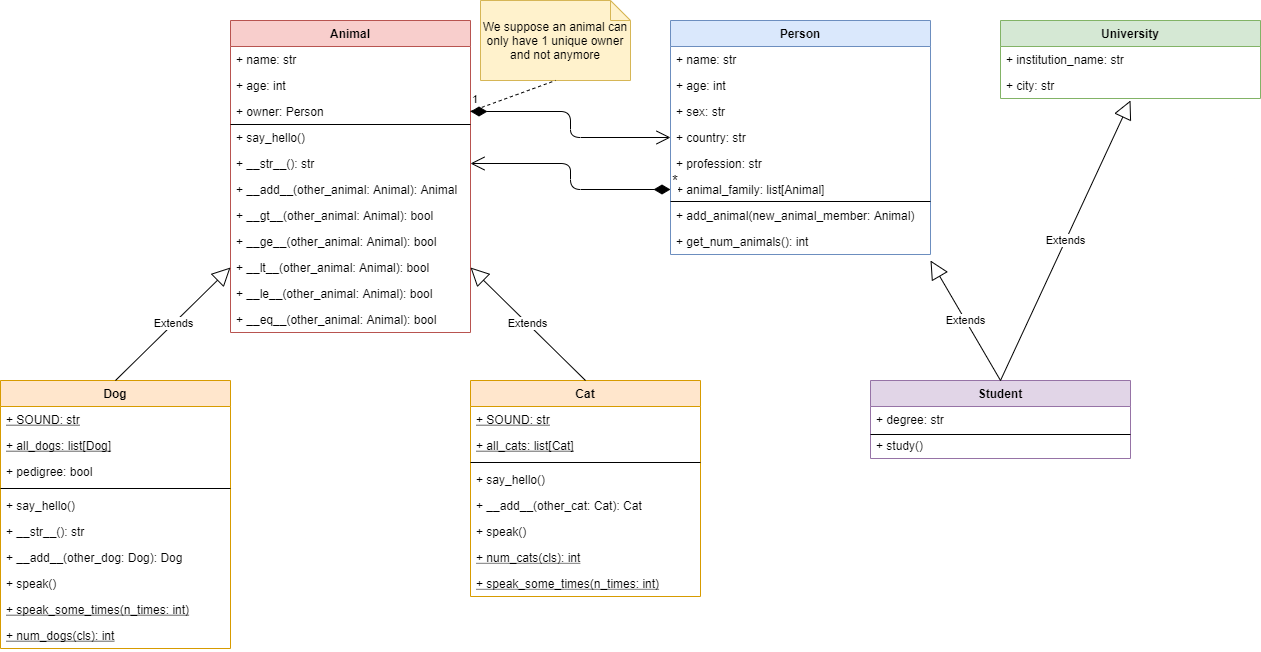

The diagram above was exported from draw.io. Its source (the exported page's mxGraphModel, read from the mxfile embedded in the PNG):
<mxGraphModel dx="948" dy="394" grid="1" gridSize="10" guides="1" tooltips="1" connect="1" arrows="1" fold="1" page="1" pageScale="1" pageWidth="827" pageHeight="1169" math="0" shadow="0">
  <root>
    <mxCell id="0" />
    <mxCell id="1" parent="0" />
    <mxCell id="jMW_4B-cEBeGk0Sq6hoL-1" value="Animal" style="swimlane;fontStyle=1;childLayout=stackLayout;horizontal=1;startSize=26;fillColor=#f8cecc;horizontalStack=0;resizeParent=1;resizeParentMax=0;resizeLast=0;collapsible=1;marginBottom=0;strokeColor=#b85450;" parent="1" vertex="1">
      <mxGeometry x="300" y="30" width="240" height="312" as="geometry" />
    </mxCell>
    <mxCell id="jMW_4B-cEBeGk0Sq6hoL-2" value="+ name: str" style="text;strokeColor=none;fillColor=none;align=left;verticalAlign=top;spacingLeft=4;spacingRight=4;overflow=hidden;rotatable=0;points=[[0,0.5],[1,0.5]];portConstraint=eastwest;" parent="jMW_4B-cEBeGk0Sq6hoL-1" vertex="1">
      <mxGeometry y="26" width="240" height="26" as="geometry" />
    </mxCell>
    <mxCell id="jMW_4B-cEBeGk0Sq6hoL-3" value="+ age: int" style="text;strokeColor=none;fillColor=none;align=left;verticalAlign=top;spacingLeft=4;spacingRight=4;overflow=hidden;rotatable=0;points=[[0,0.5],[1,0.5]];portConstraint=eastwest;" parent="jMW_4B-cEBeGk0Sq6hoL-1" vertex="1">
      <mxGeometry y="52" width="240" height="26" as="geometry" />
    </mxCell>
    <mxCell id="jMW_4B-cEBeGk0Sq6hoL-4" value="+ owner: Person" style="text;strokeColor=none;fillColor=none;align=left;verticalAlign=top;spacingLeft=4;spacingRight=4;overflow=hidden;rotatable=0;points=[[0,0.5],[1,0.5]];portConstraint=eastwest;" parent="jMW_4B-cEBeGk0Sq6hoL-1" vertex="1">
      <mxGeometry y="78" width="240" height="26" as="geometry" />
    </mxCell>
    <mxCell id="jMW_4B-cEBeGk0Sq6hoL-5" value="+ say_hello()" style="text;strokeColor=none;fillColor=none;align=left;verticalAlign=top;spacingLeft=4;spacingRight=4;overflow=hidden;rotatable=0;points=[[0,0.5],[1,0.5]];portConstraint=eastwest;" parent="jMW_4B-cEBeGk0Sq6hoL-1" vertex="1">
      <mxGeometry y="104" width="240" height="26" as="geometry" />
    </mxCell>
    <mxCell id="jMW_4B-cEBeGk0Sq6hoL-6" value="+ __str__(): str" style="text;strokeColor=none;fillColor=none;align=left;verticalAlign=top;spacingLeft=4;spacingRight=4;overflow=hidden;rotatable=0;points=[[0,0.5],[1,0.5]];portConstraint=eastwest;" parent="jMW_4B-cEBeGk0Sq6hoL-1" vertex="1">
      <mxGeometry y="130" width="240" height="26" as="geometry" />
    </mxCell>
    <mxCell id="jMW_4B-cEBeGk0Sq6hoL-7" value="+ __add__(other_animal: Animal): Animal" style="text;strokeColor=none;fillColor=none;align=left;verticalAlign=top;spacingLeft=4;spacingRight=4;overflow=hidden;rotatable=0;points=[[0,0.5],[1,0.5]];portConstraint=eastwest;" parent="jMW_4B-cEBeGk0Sq6hoL-1" vertex="1">
      <mxGeometry y="156" width="240" height="26" as="geometry" />
    </mxCell>
    <mxCell id="jMW_4B-cEBeGk0Sq6hoL-8" value="+ __gt__(other_animal: Animal): bool&#10;" style="text;strokeColor=none;fillColor=none;align=left;verticalAlign=top;spacingLeft=4;spacingRight=4;overflow=hidden;rotatable=0;points=[[0,0.5],[1,0.5]];portConstraint=eastwest;" parent="jMW_4B-cEBeGk0Sq6hoL-1" vertex="1">
      <mxGeometry y="182" width="240" height="26" as="geometry" />
    </mxCell>
    <mxCell id="jMW_4B-cEBeGk0Sq6hoL-9" value="+ __ge__(other_animal: Animal): bool&#10;" style="text;strokeColor=none;fillColor=none;align=left;verticalAlign=top;spacingLeft=4;spacingRight=4;overflow=hidden;rotatable=0;points=[[0,0.5],[1,0.5]];portConstraint=eastwest;" parent="jMW_4B-cEBeGk0Sq6hoL-1" vertex="1">
      <mxGeometry y="208" width="240" height="26" as="geometry" />
    </mxCell>
    <mxCell id="jMW_4B-cEBeGk0Sq6hoL-10" value="+ __lt__(other_animal: Animal): bool&#10;" style="text;strokeColor=none;fillColor=none;align=left;verticalAlign=top;spacingLeft=4;spacingRight=4;overflow=hidden;rotatable=0;points=[[0,0.5],[1,0.5]];portConstraint=eastwest;" parent="jMW_4B-cEBeGk0Sq6hoL-1" vertex="1">
      <mxGeometry y="234" width="240" height="26" as="geometry" />
    </mxCell>
    <mxCell id="jMW_4B-cEBeGk0Sq6hoL-11" value="+ __le__(other_animal: Animal): bool&#10;" style="text;strokeColor=none;fillColor=none;align=left;verticalAlign=top;spacingLeft=4;spacingRight=4;overflow=hidden;rotatable=0;points=[[0,0.5],[1,0.5]];portConstraint=eastwest;" parent="jMW_4B-cEBeGk0Sq6hoL-1" vertex="1">
      <mxGeometry y="260" width="240" height="26" as="geometry" />
    </mxCell>
    <mxCell id="jMW_4B-cEBeGk0Sq6hoL-12" value="+ __eq__(other_animal: Animal): bool&#10;" style="text;strokeColor=none;fillColor=none;align=left;verticalAlign=top;spacingLeft=4;spacingRight=4;overflow=hidden;rotatable=0;points=[[0,0.5],[1,0.5]];portConstraint=eastwest;" parent="jMW_4B-cEBeGk0Sq6hoL-1" vertex="1">
      <mxGeometry y="286" width="240" height="26" as="geometry" />
    </mxCell>
    <mxCell id="jMW_4B-cEBeGk0Sq6hoL-15" value="Dog" style="swimlane;fontStyle=1;childLayout=stackLayout;horizontal=1;startSize=26;fillColor=#ffe6cc;horizontalStack=0;resizeParent=1;resizeParentMax=0;resizeLast=0;collapsible=1;marginBottom=0;strokeColor=#d79b00;" parent="1" vertex="1">
      <mxGeometry x="70" y="390" width="230" height="268" as="geometry" />
    </mxCell>
    <mxCell id="jMW_4B-cEBeGk0Sq6hoL-57" value="+ SOUND: str" style="text;strokeColor=none;fillColor=none;align=left;verticalAlign=top;spacingLeft=4;spacingRight=4;overflow=hidden;rotatable=0;points=[[0,0.5],[1,0.5]];portConstraint=eastwest;fontStyle=4" parent="jMW_4B-cEBeGk0Sq6hoL-15" vertex="1">
      <mxGeometry y="26" width="230" height="26" as="geometry" />
    </mxCell>
    <mxCell id="jMW_4B-cEBeGk0Sq6hoL-58" value="+ all_dogs: list[Dog]" style="text;strokeColor=none;fillColor=none;align=left;verticalAlign=top;spacingLeft=4;spacingRight=4;overflow=hidden;rotatable=0;points=[[0,0.5],[1,0.5]];portConstraint=eastwest;fontStyle=4" parent="jMW_4B-cEBeGk0Sq6hoL-15" vertex="1">
      <mxGeometry y="52" width="230" height="26" as="geometry" />
    </mxCell>
    <mxCell id="jMW_4B-cEBeGk0Sq6hoL-16" value="+ pedigree: bool" style="text;strokeColor=none;fillColor=none;align=left;verticalAlign=top;spacingLeft=4;spacingRight=4;overflow=hidden;rotatable=0;points=[[0,0.5],[1,0.5]];portConstraint=eastwest;" parent="jMW_4B-cEBeGk0Sq6hoL-15" vertex="1">
      <mxGeometry y="78" width="230" height="26" as="geometry" />
    </mxCell>
    <mxCell id="jMW_4B-cEBeGk0Sq6hoL-55" value="" style="line;strokeWidth=1;fillColor=none;align=left;verticalAlign=middle;spacingTop=-1;spacingLeft=3;spacingRight=3;rotatable=0;labelPosition=right;points=[];portConstraint=eastwest;" parent="jMW_4B-cEBeGk0Sq6hoL-15" vertex="1">
      <mxGeometry y="104" width="230" height="8" as="geometry" />
    </mxCell>
    <mxCell id="jMW_4B-cEBeGk0Sq6hoL-19" value="+ say_hello()" style="text;strokeColor=none;fillColor=none;align=left;verticalAlign=top;spacingLeft=4;spacingRight=4;overflow=hidden;rotatable=0;points=[[0,0.5],[1,0.5]];portConstraint=eastwest;" parent="jMW_4B-cEBeGk0Sq6hoL-15" vertex="1">
      <mxGeometry y="112" width="230" height="26" as="geometry" />
    </mxCell>
    <mxCell id="jMW_4B-cEBeGk0Sq6hoL-20" value="+ __str__(): str" style="text;strokeColor=none;fillColor=none;align=left;verticalAlign=top;spacingLeft=4;spacingRight=4;overflow=hidden;rotatable=0;points=[[0,0.5],[1,0.5]];portConstraint=eastwest;" parent="jMW_4B-cEBeGk0Sq6hoL-15" vertex="1">
      <mxGeometry y="138" width="230" height="26" as="geometry" />
    </mxCell>
    <mxCell id="jMW_4B-cEBeGk0Sq6hoL-21" value="+ __add__(other_dog: Dog): Dog" style="text;strokeColor=none;fillColor=none;align=left;verticalAlign=top;spacingLeft=4;spacingRight=4;overflow=hidden;rotatable=0;points=[[0,0.5],[1,0.5]];portConstraint=eastwest;" parent="jMW_4B-cEBeGk0Sq6hoL-15" vertex="1">
      <mxGeometry y="164" width="230" height="26" as="geometry" />
    </mxCell>
    <mxCell id="jMW_4B-cEBeGk0Sq6hoL-22" value="+ speak()&#10;" style="text;strokeColor=none;fillColor=none;align=left;verticalAlign=top;spacingLeft=4;spacingRight=4;overflow=hidden;rotatable=0;points=[[0,0.5],[1,0.5]];portConstraint=eastwest;" parent="jMW_4B-cEBeGk0Sq6hoL-15" vertex="1">
      <mxGeometry y="190" width="230" height="26" as="geometry" />
    </mxCell>
    <mxCell id="jMW_4B-cEBeGk0Sq6hoL-23" value="+ speak_some_times(n_times: int)&#10;" style="text;strokeColor=none;fillColor=none;align=left;verticalAlign=top;spacingLeft=4;spacingRight=4;overflow=hidden;rotatable=0;points=[[0,0.5],[1,0.5]];portConstraint=eastwest;fontStyle=4" parent="jMW_4B-cEBeGk0Sq6hoL-15" vertex="1">
      <mxGeometry y="216" width="230" height="26" as="geometry" />
    </mxCell>
    <mxCell id="jMW_4B-cEBeGk0Sq6hoL-24" value="+ num_dogs(cls): int&#10;" style="text;strokeColor=none;fillColor=none;align=left;verticalAlign=top;spacingLeft=4;spacingRight=4;overflow=hidden;rotatable=0;points=[[0,0.5],[1,0.5]];portConstraint=eastwest;fontStyle=4" parent="jMW_4B-cEBeGk0Sq6hoL-15" vertex="1">
      <mxGeometry y="242" width="230" height="26" as="geometry" />
    </mxCell>
    <mxCell id="jMW_4B-cEBeGk0Sq6hoL-29" value="Cat" style="swimlane;fontStyle=1;childLayout=stackLayout;horizontal=1;startSize=26;horizontalStack=0;resizeParent=1;resizeParentMax=0;resizeLast=0;collapsible=1;marginBottom=0;fillColor=#ffe6cc;strokeColor=#d79b00;" parent="1" vertex="1">
      <mxGeometry x="540" y="390" width="230" height="216" as="geometry" />
    </mxCell>
    <mxCell id="jMW_4B-cEBeGk0Sq6hoL-59" value="+ SOUND: str" style="text;strokeColor=none;fillColor=none;align=left;verticalAlign=top;spacingLeft=4;spacingRight=4;overflow=hidden;rotatable=0;points=[[0,0.5],[1,0.5]];portConstraint=eastwest;fontStyle=4" parent="jMW_4B-cEBeGk0Sq6hoL-29" vertex="1">
      <mxGeometry y="26" width="230" height="26" as="geometry" />
    </mxCell>
    <mxCell id="jMW_4B-cEBeGk0Sq6hoL-60" value="+ all_cats: list[Cat]" style="text;strokeColor=none;fillColor=none;align=left;verticalAlign=top;spacingLeft=4;spacingRight=4;overflow=hidden;rotatable=0;points=[[0,0.5],[1,0.5]];portConstraint=eastwest;fontStyle=4" parent="jMW_4B-cEBeGk0Sq6hoL-29" vertex="1">
      <mxGeometry y="52" width="230" height="26" as="geometry" />
    </mxCell>
    <mxCell id="jMW_4B-cEBeGk0Sq6hoL-56" value="" style="line;strokeWidth=1;fillColor=none;align=left;verticalAlign=middle;spacingTop=-1;spacingLeft=3;spacingRight=3;rotatable=0;labelPosition=right;points=[];portConstraint=eastwest;" parent="jMW_4B-cEBeGk0Sq6hoL-29" vertex="1">
      <mxGeometry y="78" width="230" height="8" as="geometry" />
    </mxCell>
    <mxCell id="jMW_4B-cEBeGk0Sq6hoL-33" value="+ say_hello()" style="text;strokeColor=none;fillColor=none;align=left;verticalAlign=top;spacingLeft=4;spacingRight=4;overflow=hidden;rotatable=0;points=[[0,0.5],[1,0.5]];portConstraint=eastwest;" parent="jMW_4B-cEBeGk0Sq6hoL-29" vertex="1">
      <mxGeometry y="86" width="230" height="26" as="geometry" />
    </mxCell>
    <mxCell id="qCUjJy63nwjMv0oBkU9T-15" value="+ __add__(other_cat: Cat): Cat" style="text;strokeColor=none;fillColor=none;align=left;verticalAlign=top;spacingLeft=4;spacingRight=4;overflow=hidden;rotatable=0;points=[[0,0.5],[1,0.5]];portConstraint=eastwest;" parent="jMW_4B-cEBeGk0Sq6hoL-29" vertex="1">
      <mxGeometry y="112" width="230" height="26" as="geometry" />
    </mxCell>
    <mxCell id="M0GMq5u4FBUN2kL0Jk60-16" value="+ speak()" style="text;strokeColor=none;fillColor=none;align=left;verticalAlign=top;spacingLeft=4;spacingRight=4;overflow=hidden;rotatable=0;points=[[0,0.5],[1,0.5]];portConstraint=eastwest;" vertex="1" parent="jMW_4B-cEBeGk0Sq6hoL-29">
      <mxGeometry y="138" width="230" height="26" as="geometry" />
    </mxCell>
    <mxCell id="jMW_4B-cEBeGk0Sq6hoL-35" value="+ num_cats(cls): int" style="text;strokeColor=none;fillColor=none;align=left;verticalAlign=top;spacingLeft=4;spacingRight=4;overflow=hidden;rotatable=0;points=[[0,0.5],[1,0.5]];portConstraint=eastwest;fontStyle=4" parent="jMW_4B-cEBeGk0Sq6hoL-29" vertex="1">
      <mxGeometry y="164" width="230" height="26" as="geometry" />
    </mxCell>
    <mxCell id="jMW_4B-cEBeGk0Sq6hoL-34" value="+ speak_some_times(n_times: int)" style="text;strokeColor=none;fillColor=none;align=left;verticalAlign=top;spacingLeft=4;spacingRight=4;overflow=hidden;rotatable=0;points=[[0,0.5],[1,0.5]];portConstraint=eastwest;fontStyle=4" parent="jMW_4B-cEBeGk0Sq6hoL-29" vertex="1">
      <mxGeometry y="190" width="230" height="26" as="geometry" />
    </mxCell>
    <mxCell id="jMW_4B-cEBeGk0Sq6hoL-44" value="Extends" style="endArrow=block;endSize=16;endFill=0;html=1;exitX=0.5;exitY=0;exitDx=0;exitDy=0;entryX=1;entryY=0.5;entryDx=0;entryDy=0;" parent="1" source="jMW_4B-cEBeGk0Sq6hoL-29" target="jMW_4B-cEBeGk0Sq6hoL-10" edge="1">
      <mxGeometry width="160" relative="1" as="geometry">
        <mxPoint x="380" y="360" as="sourcePoint" />
        <mxPoint x="540" y="360" as="targetPoint" />
      </mxGeometry>
    </mxCell>
    <mxCell id="jMW_4B-cEBeGk0Sq6hoL-45" value="Extends" style="endArrow=block;endSize=16;endFill=0;html=1;exitX=0.5;exitY=0;exitDx=0;exitDy=0;entryX=0;entryY=0.5;entryDx=0;entryDy=0;" parent="1" source="jMW_4B-cEBeGk0Sq6hoL-15" target="jMW_4B-cEBeGk0Sq6hoL-10" edge="1">
      <mxGeometry width="160" relative="1" as="geometry">
        <mxPoint x="390" y="370" as="sourcePoint" />
        <mxPoint x="340" y="270" as="targetPoint" />
      </mxGeometry>
    </mxCell>
    <mxCell id="jMW_4B-cEBeGk0Sq6hoL-54" value="" style="line;strokeWidth=1;fillColor=none;align=left;verticalAlign=middle;spacingTop=-1;spacingLeft=3;spacingRight=3;rotatable=0;labelPosition=right;points=[];portConstraint=eastwest;" parent="1" vertex="1">
      <mxGeometry x="300" y="130" width="240" height="8" as="geometry" />
    </mxCell>
    <mxCell id="LuYfjxVtessNeWpJIIbF-1" value="Person" style="swimlane;fontStyle=1;align=center;verticalAlign=top;childLayout=stackLayout;horizontal=1;startSize=26;horizontalStack=0;resizeParent=1;resizeParentMax=0;resizeLast=0;collapsible=1;marginBottom=0;fillColor=#dae8fc;strokeColor=#6c8ebf;" parent="1" vertex="1">
      <mxGeometry x="740" y="30" width="260" height="234" as="geometry" />
    </mxCell>
    <mxCell id="LuYfjxVtessNeWpJIIbF-2" value="+ name: str" style="text;strokeColor=none;fillColor=none;align=left;verticalAlign=top;spacingLeft=4;spacingRight=4;overflow=hidden;rotatable=0;points=[[0,0.5],[1,0.5]];portConstraint=eastwest;" parent="LuYfjxVtessNeWpJIIbF-1" vertex="1">
      <mxGeometry y="26" width="260" height="26" as="geometry" />
    </mxCell>
    <mxCell id="LuYfjxVtessNeWpJIIbF-4" value="+ age: int" style="text;strokeColor=none;fillColor=none;align=left;verticalAlign=top;spacingLeft=4;spacingRight=4;overflow=hidden;rotatable=0;points=[[0,0.5],[1,0.5]];portConstraint=eastwest;" parent="LuYfjxVtessNeWpJIIbF-1" vertex="1">
      <mxGeometry y="52" width="260" height="26" as="geometry" />
    </mxCell>
    <mxCell id="T08ZVTv0d1UDnkmgoMXe-1" value="+ sex: str" style="text;strokeColor=none;fillColor=none;align=left;verticalAlign=top;spacingLeft=4;spacingRight=4;overflow=hidden;rotatable=0;points=[[0,0.5],[1,0.5]];portConstraint=eastwest;" parent="LuYfjxVtessNeWpJIIbF-1" vertex="1">
      <mxGeometry y="78" width="260" height="26" as="geometry" />
    </mxCell>
    <mxCell id="LuYfjxVtessNeWpJIIbF-6" value="+ country: str" style="text;strokeColor=none;fillColor=none;align=left;verticalAlign=top;spacingLeft=4;spacingRight=4;overflow=hidden;rotatable=0;points=[[0,0.5],[1,0.5]];portConstraint=eastwest;" parent="LuYfjxVtessNeWpJIIbF-1" vertex="1">
      <mxGeometry y="104" width="260" height="26" as="geometry" />
    </mxCell>
    <mxCell id="LuYfjxVtessNeWpJIIbF-7" value="+ profession: str" style="text;strokeColor=none;fillColor=none;align=left;verticalAlign=top;spacingLeft=4;spacingRight=4;overflow=hidden;rotatable=0;points=[[0,0.5],[1,0.5]];portConstraint=eastwest;" parent="LuYfjxVtessNeWpJIIbF-1" vertex="1">
      <mxGeometry y="130" width="260" height="26" as="geometry" />
    </mxCell>
    <mxCell id="T08ZVTv0d1UDnkmgoMXe-4" value="+ animal_family: list[Animal]&#10;" style="text;strokeColor=none;fillColor=none;align=left;verticalAlign=top;spacingLeft=4;spacingRight=4;overflow=hidden;rotatable=0;points=[[0,0.5],[1,0.5]];portConstraint=eastwest;" parent="LuYfjxVtessNeWpJIIbF-1" vertex="1">
      <mxGeometry y="156" width="260" height="26" as="geometry" />
    </mxCell>
    <mxCell id="T08ZVTv0d1UDnkmgoMXe-15" value="+ add_animal(new_animal_member: Animal)&#10;" style="text;strokeColor=none;fillColor=none;align=left;verticalAlign=top;spacingLeft=4;spacingRight=4;overflow=hidden;rotatable=0;points=[[0,0.5],[1,0.5]];portConstraint=eastwest;" parent="LuYfjxVtessNeWpJIIbF-1" vertex="1">
      <mxGeometry y="182" width="260" height="26" as="geometry" />
    </mxCell>
    <mxCell id="T08ZVTv0d1UDnkmgoMXe-18" value="+ get_num_animals(): int&#10;" style="text;strokeColor=none;fillColor=none;align=left;verticalAlign=top;spacingLeft=4;spacingRight=4;overflow=hidden;rotatable=0;points=[[0,0.5],[1,0.5]];portConstraint=eastwest;" parent="LuYfjxVtessNeWpJIIbF-1" vertex="1">
      <mxGeometry y="208" width="260" height="26" as="geometry" />
    </mxCell>
    <mxCell id="LuYfjxVtessNeWpJIIbF-10" value="1" style="endArrow=open;html=1;endSize=12;startArrow=diamondThin;startSize=14;startFill=1;edgeStyle=orthogonalEdgeStyle;align=left;verticalAlign=bottom;exitX=1;exitY=0.5;exitDx=0;exitDy=0;entryX=0;entryY=0.5;entryDx=0;entryDy=0;" parent="1" source="jMW_4B-cEBeGk0Sq6hoL-4" target="LuYfjxVtessNeWpJIIbF-6" edge="1">
      <mxGeometry x="-1" y="3" relative="1" as="geometry">
        <mxPoint x="630" y="138" as="sourcePoint" />
        <mxPoint x="790" y="138" as="targetPoint" />
      </mxGeometry>
    </mxCell>
    <mxCell id="T08ZVTv0d1UDnkmgoMXe-7" value="&lt;font style=&quot;font-size: 15px&quot;&gt;*&lt;/font&gt;" style="endArrow=open;html=1;endSize=12;startArrow=diamondThin;startSize=14;startFill=1;edgeStyle=orthogonalEdgeStyle;align=left;verticalAlign=bottom;exitX=0;exitY=0.5;exitDx=0;exitDy=0;entryX=1;entryY=0.5;entryDx=0;entryDy=0;" parent="1" source="T08ZVTv0d1UDnkmgoMXe-4" target="jMW_4B-cEBeGk0Sq6hoL-6" edge="1">
      <mxGeometry x="-1" y="3" relative="1" as="geometry">
        <mxPoint x="560" y="270" as="sourcePoint" />
        <mxPoint x="720" y="270" as="targetPoint" />
        <Array as="points">
          <mxPoint x="640" y="199" />
          <mxPoint x="640" y="173" />
        </Array>
      </mxGeometry>
    </mxCell>
    <mxCell id="T08ZVTv0d1UDnkmgoMXe-11" value="We suppose an animal can&lt;br&gt;&amp;nbsp;only have 1 unique owner &lt;br&gt;and not anymore" style="shape=note;size=20;whiteSpace=wrap;html=1;fillColor=#fff2cc;strokeColor=#d6b656;" parent="1" vertex="1">
      <mxGeometry x="550" y="10" width="150" height="80" as="geometry" />
    </mxCell>
    <mxCell id="T08ZVTv0d1UDnkmgoMXe-12" value="" style="endArrow=none;dashed=1;html=1;entryX=0.5;entryY=1;entryDx=0;entryDy=0;entryPerimeter=0;exitX=1;exitY=0.5;exitDx=0;exitDy=0;" parent="1" source="jMW_4B-cEBeGk0Sq6hoL-4" target="T08ZVTv0d1UDnkmgoMXe-11" edge="1">
      <mxGeometry width="50" height="50" relative="1" as="geometry">
        <mxPoint x="680" y="210" as="sourcePoint" />
        <mxPoint x="730" y="160" as="targetPoint" />
      </mxGeometry>
    </mxCell>
    <mxCell id="T08ZVTv0d1UDnkmgoMXe-16" value="" style="line;strokeWidth=1;fillColor=none;align=left;verticalAlign=middle;spacingTop=-1;spacingLeft=3;spacingRight=3;rotatable=0;labelPosition=right;points=[];portConstraint=eastwest;" parent="1" vertex="1">
      <mxGeometry x="740" y="207" width="260" height="8" as="geometry" />
    </mxCell>
    <mxCell id="M0GMq5u4FBUN2kL0Jk60-1" value="University" style="swimlane;fontStyle=1;align=center;verticalAlign=top;childLayout=stackLayout;horizontal=1;startSize=26;horizontalStack=0;resizeParent=1;resizeParentMax=0;resizeLast=0;collapsible=1;marginBottom=0;fillColor=#d5e8d4;strokeColor=#82b366;" vertex="1" parent="1">
      <mxGeometry x="1070" y="30" width="260" height="78" as="geometry" />
    </mxCell>
    <mxCell id="M0GMq5u4FBUN2kL0Jk60-2" value="+ institution_name: str" style="text;strokeColor=none;fillColor=none;align=left;verticalAlign=top;spacingLeft=4;spacingRight=4;overflow=hidden;rotatable=0;points=[[0,0.5],[1,0.5]];portConstraint=eastwest;" vertex="1" parent="M0GMq5u4FBUN2kL0Jk60-1">
      <mxGeometry y="26" width="260" height="26" as="geometry" />
    </mxCell>
    <mxCell id="M0GMq5u4FBUN2kL0Jk60-3" value="+ city: str" style="text;strokeColor=none;fillColor=none;align=left;verticalAlign=top;spacingLeft=4;spacingRight=4;overflow=hidden;rotatable=0;points=[[0,0.5],[1,0.5]];portConstraint=eastwest;" vertex="1" parent="M0GMq5u4FBUN2kL0Jk60-1">
      <mxGeometry y="52" width="260" height="26" as="geometry" />
    </mxCell>
    <mxCell id="M0GMq5u4FBUN2kL0Jk60-10" value="Student" style="swimlane;fontStyle=1;align=center;verticalAlign=top;childLayout=stackLayout;horizontal=1;startSize=26;horizontalStack=0;resizeParent=1;resizeParentMax=0;resizeLast=0;collapsible=1;marginBottom=0;fillColor=#e1d5e7;strokeColor=#9673a6;" vertex="1" parent="1">
      <mxGeometry x="940" y="390" width="260" height="78" as="geometry" />
    </mxCell>
    <mxCell id="M0GMq5u4FBUN2kL0Jk60-11" value="+ degree: str" style="text;strokeColor=none;fillColor=none;align=left;verticalAlign=top;spacingLeft=4;spacingRight=4;overflow=hidden;rotatable=0;points=[[0,0.5],[1,0.5]];portConstraint=eastwest;" vertex="1" parent="M0GMq5u4FBUN2kL0Jk60-10">
      <mxGeometry y="26" width="260" height="26" as="geometry" />
    </mxCell>
    <mxCell id="M0GMq5u4FBUN2kL0Jk60-12" value="+ study()" style="text;strokeColor=none;fillColor=none;align=left;verticalAlign=top;spacingLeft=4;spacingRight=4;overflow=hidden;rotatable=0;points=[[0,0.5],[1,0.5]];portConstraint=eastwest;" vertex="1" parent="M0GMq5u4FBUN2kL0Jk60-10">
      <mxGeometry y="52" width="260" height="26" as="geometry" />
    </mxCell>
    <mxCell id="M0GMq5u4FBUN2kL0Jk60-13" value="" style="line;strokeWidth=1;fillColor=none;align=left;verticalAlign=middle;spacingTop=-1;spacingLeft=3;spacingRight=3;rotatable=0;labelPosition=right;points=[];portConstraint=eastwest;" vertex="1" parent="1">
      <mxGeometry x="940" y="440" width="260" height="8" as="geometry" />
    </mxCell>
    <mxCell id="M0GMq5u4FBUN2kL0Jk60-14" value="Extends" style="endArrow=block;endSize=16;endFill=0;html=1;exitX=0.5;exitY=0;exitDx=0;exitDy=0;" edge="1" parent="1" source="M0GMq5u4FBUN2kL0Jk60-10">
      <mxGeometry width="160" relative="1" as="geometry">
        <mxPoint x="1085" y="377" as="sourcePoint" />
        <mxPoint x="1000" y="270" as="targetPoint" />
      </mxGeometry>
    </mxCell>
    <mxCell id="M0GMq5u4FBUN2kL0Jk60-15" value="Extends" style="endArrow=block;endSize=16;endFill=0;html=1;" edge="1" parent="1">
      <mxGeometry width="160" relative="1" as="geometry">
        <mxPoint x="1070" y="390" as="sourcePoint" />
        <mxPoint x="1200" y="110" as="targetPoint" />
      </mxGeometry>
    </mxCell>
  </root>
</mxGraphModel>